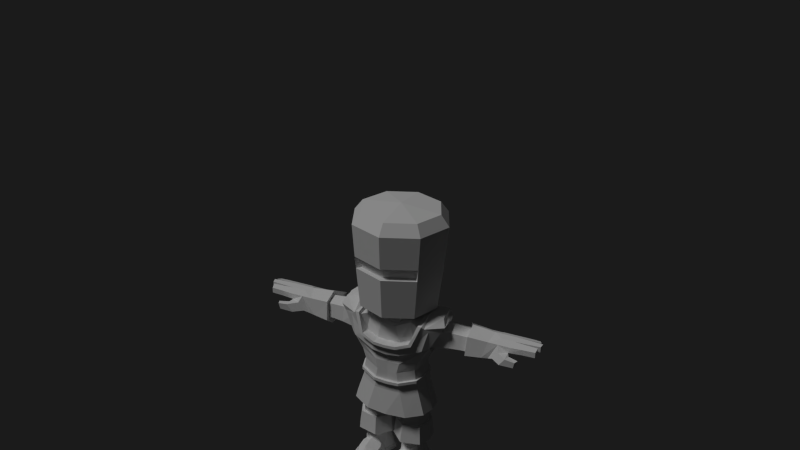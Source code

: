 # Source: helmet.blend  (saved by Blender 2.76.0; exported with 4.5.12 LTS)
import bpy
from mathutils import Matrix  # noqa: F401  (used for matrix-valued properties, if any)

bpy.ops.wm.read_factory_settings(use_empty=True)
scene = bpy.context.scene
scene.name = 'Scene'

# ---- collections
col_collection_1 = bpy.data.collections.new('Collection 1'); scene.collection.children.link(col_collection_1)
col_collection_2 = bpy.data.collections.new('Collection 2'); scene.collection.children.link(col_collection_2)

# ---- materials (node trees are filled in below, after node groups)
mat_material = bpy.data.materials.new('Material')
mat_material.alpha_threshold = 0.0
mat_material.use_transparent_shadow = False
mat_material.roughness = 0.5
mat_material.specular_intensity = 0.0
mat_material.line_color = (0.0, 0.0, 0.0, 1.0)

# ---- material node trees

# ---- world
world_world = bpy.data.worlds.new('World'); scene.world = world_world
world_world.color = (0.01109, 0.01109, 0.01109)
world_world.use_sun_shadow = False
world_world.sun_shadow_jitter_overblur = 0.0
world_world.cycles.sampling_method = 'MANUAL'
world_world.cycles.sample_map_resolution = 256

# ---- cameras
cam_camera = bpy.data.cameras.new('Camera')
cam_camera.clip_end = 100.0
cam_camera.lens = 35.0
cam_camera.sensor_width = 32.0
cam_camera.sensor_height = 18.0
cam_camera.ortho_scale = 7.314
cam_camera.dof.focus_distance = 0.0
cam_camera.dof.aperture_fstop = 128.0

# ---- lights
light_hemi = bpy.data.lights.new('Hemi', 'SUN')
light_hemi.transmission_factor = 0.0
light_hemi.angle = 0.1993
light_hemi.energy = 1.0
light_hemi.shadow_buffer_clip_start = 0.5
light_hemi.shadow_soft_size = 0.1
light_hemi.shadow_cascade_max_distance = 1000.0
light_hemi.cycles.use_multiple_importance_sampling = False

# ---- meshes
me_cube = bpy.data.meshes.new('Cube')
me_cube.from_pydata([(0.5349, 0.7774, 3.342), (-1.186e-09, 0.999, 3.342), (-8.637e-10, 0.9877, 1.499), (0.0, 1.158, 3.135), (0.535, 0.766, 1.499), (0.6475, 0.89, 3.135), (0.7566, 0.231, 1.499), (0.9157, 0.2425, 3.135), (0.535, -0.304, 1.499), (0.6475, -0.405, 3.135), (-6.701e-08, -0.5256, 1.499), (-8.005e-08, -0.6732, 3.135), (0.7565, 0.2425, 3.342), (0.5349, -0.2925, 3.342), (-6.732e-08, -0.514, 3.342), (-1.359e-08, 0.5792, 1.41), (0.2462, 0.4772, 1.41), (0.3481, 0.231, 1.41), (0.2462, -0.01511, 1.41), (-4.402e-08, -0.1171, 1.41), (-6.727e-08, -0.4157, 0.8701), (-3.425e-08, 0.2425, 3.425), (0.2099, -0.4157, 0.8844), (0.456, -0.36, 0.971), (-6.727e-08, -0.4157, 0.8111), (0.5816, -0.2634, 1.327), (0.2185, -0.4157, 0.8254), (0.5, -0.36, 0.9256), (0.6514, -0.2634, 1.327), (-6.727e-08, -0.2313, 0.8702), (0.2099, -0.2313, 0.8846), (0.456, -0.1756, 0.971), (-6.727e-08, -0.3416, 0.8114), (0.5682, -0.2287, 1.278), (0.2185, -0.3416, 0.8257), (0.5, -0.2859, 0.9259), (0.6985, -0.2259, 1.278), (-6.692e-08, -0.3416, 0.6268), (0.2711, -0.3416, 0.6628), (0.667, -0.243, 0.8129), (0.7637, -0.183, 1.205), (-6.692e-08, -0.256, 0.6269), (0.2711, -0.2211, 0.6664), (0.7664, -0.1281, 0.8114), (-6.371e-08, -0.256, 0.4188), (0.2398, -0.268, 0.433), (0.565, -0.1281, 0.4953), (-5.985e-08, -0.256, 0.2113), (0.1919, -0.268, 0.2249), (0.4976, -0.1281, 0.2879), (-5.874e-08, -0.256, 0.02193), (0.2246, -0.268, 0.03626), (0.5244, -0.1281, 0.09903), (-5.874e-08, -0.3151, 0.02193), (0.2468, -0.3104, 0.03626), (0.5568, -0.1643, 0.09903), (-5.874e-08, -0.3151, -0.0363), (0.2468, -0.3104, -0.02197), (0.5568, -0.1643, 0.04079), (-5.874e-08, -0.2505, -0.0363), (0.2162, -0.2457, -0.02197), (0.516, -0.1058, 0.04079), (-5.932e-08, -0.2505, -0.2178), (0.2576, -0.2457, -0.2049), (0.5606, -0.1058, -0.1423), (-6.219e-08, -0.3273, -0.7175), (0.3929, -0.2873, -0.7111), (0.7109, -0.1355, -0.6488), (0.7385, 0.1085, 0.6277), (0.6445, 0.1085, 0.4958), (0.5723, 0.1085, 0.288), (0.5977, 0.1085, 0.09903), (0.6317, 0.09672, 0.09903), (0.6317, 0.09672, 0.04079), (0.5893, 0.1308, 0.04079), (0.6345, 0.1308, -0.1417), (0.7883, 0.1211, -0.6479), (0.739, 0.3456, 0.6316), (0.6445, 0.3456, 0.4958), (0.5723, 0.3456, 0.288), (0.5977, 0.3456, 0.09903), (0.6317, 0.3538, 0.09903), (0.6317, 0.3538, 0.04079), (0.5893, 0.3679, 0.04079), (0.6343, 0.3679, -0.1409), (0.7881, 0.3782, -0.6474), (0.9511, -0.06569, 1.186), (0.6149, 0.5983, 0.8307), (0.4709, 0.563, 0.4954), (0.4193, 0.536, 0.2876), (0.4366, 0.5659, 0.09903), (0.4552, 0.5995, 0.09903), (0.4552, 0.5995, 0.04079), (0.4168, 0.5745, 0.04079), (0.4482, 0.6063, -0.1408), (0.5688, 0.7032, -0.6456), (0.0004717, 0.6834, 0.996), (0.16, 0.6152, 0.4958), (0.136, 0.5811, 0.2873), (0.149, 0.6187, 0.09903), (0.1572, 0.6574, 0.09903), (0.1572, 0.6574, 0.04079), (0.1278, 0.6196, 0.04079), (0.1459, 0.6596, -0.1408), (0.2303, 0.7782, -0.6443), (0.7345, 0.6418, 1.1), (0.0004467, 0.6152, 0.4959), (0.0004198, 0.5811, 0.2875), (0.0004118, 0.6187, 0.09903), (0.0004118, 0.6574, 0.09903), (0.0004118, 0.6574, 0.04079), (0.0004118, 0.6196, 0.04079), (0.0004159, 0.6596, -0.1407), (0.0004367, 0.7773, -0.6438), (0.6978, 0.1462, 0.6601), (0.644, -0.02737, 0.7969), (0.3376, 0.6834, 1.011), (0.0004717, 0.6834, 0.8366), (0.2605, 0.6834, 0.836), (0.6982, 0.3201, 0.6634), (0.7646, 0.01841, 1.129), (0.6057, 0.5055, 0.8095), (0.6057, 0.5375, 1.084), (0.7646, 0.273, 1.219), (1.019, 0.3196, 1.277), (0.0004717, 0.6192, 0.996), (0.8519, 0.6332, 1.205), (1.094, 0.2196, 0.7006), (0.0004717, 0.6267, 1.103), (0.6021, 0.5764, 1.233), (0.2777, 0.6267, 1.117), (4.11e-05, 0.4945, 1.218), (0.5084, 0.4935, 1.331), (0.2387, 0.4945, 1.226), (-6.727e-08, -0.2313, 1.198), (0.152, -0.2313, 1.212), (0.3981, -0.1305, 1.299), (-6.727e-08, -0.1144, 1.198), (0.152, -0.1118, 1.212), (0.3738, 0.1015, 1.299), (4.11e-05, 0.3917, 1.218), (0.5084, 0.3234, 1.331), (0.2755, 0.3917, 1.26), (0.5507, 0.1015, 1.299), (0.5062, 0.3234, 1.381), (0.5746, 0.07283, 1.382), (0.6341, 0.3234, 1.466), (0.7025, 0.07283, 1.468), (0.622, 0.4935, 1.384), (0.9401, 0.403, 1.448), (0.9698, 0.02852, 1.446), (1.029, -0.06569, 1.307), (1.029, 0.3196, 1.384), (1.092, 0.0626, 0.8244), (1.094, 0.377, 0.7036), (1.085, 0.104, 1.125), (1.057, 0.5447, 0.8358), (1.067, 0.5736, 1.084), (1.085, 0.3343, 1.206), (1.294, 0.2264, 0.7178), (1.273, 0.08002, 0.8332), (1.294, 0.373, 0.7206), (1.286, 0.1186, 1.113), (1.241, 0.5292, 0.8438), (1.216, 0.5562, 1.075), (1.286, 0.3332, 1.189), (1.396, 0.2279, 0.7218), (1.39, 0.084, 0.8352), (1.396, 0.372, 0.7245), (1.426, 0.1219, 1.111), (1.39, 0.5018, 0.8457), (1.325, 0.5522, 1.073), (1.426, 0.3329, 1.185), (1.383, 0.196, 0.64), (1.4, 0.001285, 0.7935), (1.383, 0.3911, 0.6436), (1.42, 0.05264, 1.166), (1.367, 0.5752, 0.8076), (1.298, 0.6349, 1.115), (1.42, 0.3382, 1.267), (1.736, 0.212, 0.6662), (1.7, 0.04276, 0.8144), (1.737, 0.3815, 0.6694), (1.793, 0.08739, 1.138), (1.731, 0.5623, 0.8267), (1.707, 0.5934, 1.094), (1.855, 0.3356, 1.226), (1.977, 0.08739, 1.138), (1.91, 0.5934, 1.094), (2.024, 0.3356, 1.226), (2.001, 0.2115, 1.203), (1.967, 0.4645, 1.181), (2.219, 0.08739, 1.138), (2.152, 0.5934, 1.094), (2.267, 0.3356, 1.226), (2.243, 0.2115, 1.203), (2.209, 0.4645, 1.181), (1.892, 0.212, 0.7814), (1.821, 0.06486, 0.8203), (1.892, 0.3815, 0.7846), (1.937, 0.5623, 0.8267), (2.425, 0.09916, 1.144), (2.444, 0.1997, 1.197), (2.509, 0.326, 1.224), (2.489, 0.221, 1.205), (2.473, 0.3441, 1.223), (2.423, 0.4559, 1.184), (2.366, 0.5779, 1.107), (2.409, 0.482, 1.172), (1.914, 0.01304, 0.8729), (2.023, -0.001749, 1.032), (2.085, -0.1329, 0.8785), (2.656, 0.107, 1.149), (2.672, 0.1919, 1.193), (2.728, 0.3143, 1.222), (2.712, 0.2328, 1.207), (2.69, 0.3533, 1.22), (2.649, 0.4467, 1.188), (2.544, 0.5663, 1.115), (2.576, 0.4936, 1.164), (2.178, 0.07541, 1.032), (2.152, 0.5934, 0.9629), (2.267, 0.3356, 1.119), (2.243, 0.2115, 1.097), (2.209, 0.4645, 1.075), (2.425, 0.09916, 1.038), (2.444, 0.1997, 1.091), (2.509, 0.326, 1.118), (2.489, 0.221, 1.099), (2.473, 0.3441, 1.116), (2.423, 0.4559, 1.078), (2.366, 0.5779, 1.001), (2.409, 0.482, 1.066), (2.656, 0.107, 1.042), (2.672, 0.1919, 1.087), (2.728, 0.3143, 1.116), (2.712, 0.2328, 1.101), (2.69, 0.3533, 1.113), (2.649, 0.4467, 1.081), (2.544, 0.5663, 1.009), (2.576, 0.4936, 1.058), (2.187, -0.1467, 1.026), (2.344, -0.1448, 0.8935), (2.368, -0.1558, 1.011), (2.374, -0.06135, 0.8935), (2.399, -0.07231, 1.011), (2.139, 0.003208, 0.8935), (2.216, -0.007748, 1.011), (2.083, 0.09036, 0.8729), (2.054, 0.3356, 0.9504), (2.03, 0.2115, 0.9281), (2.072, 0.4645, 0.9269), (-5.96e-08, -0.2721, -0.7175), (0.3878, -0.2362, -0.7111), (0.6338, -0.09952, -0.6488), (0.7111, 0.1315, -0.6479), (0.711, 0.363, -0.6474), (0.5184, 0.6555, -0.6456), (0.2251, 0.7231, -0.6443), (0.0004367, 0.7222, -0.6438), (-5.96e-08, -0.2014, -0.6485), (0.0004367, 0.7222, -0.6438), (0.1088, 0.1002, -0.6078), (0.2959, -0.08267, -0.648), (0.576, -0.01836, -0.6153), (0.6511, 0.1543, -0.6092), (0.651, 0.3274, -0.6086), (0.4826, 0.546, -0.6064), (0.2446, 0.5487, -0.5748), (0.1091, 0.3485, -0.5605), (0.0005125, 0.183, -0.5176), (0.000608, 0.2676, -0.5015), (0.1034, 0.09737, -0.8004), (0.2937, -0.08865, -0.8004), (0.5787, -0.02323, -0.8004), (0.6551, 0.1524, -0.8004), (0.6549, 0.3284, -0.8004), (0.4837, 0.5508, -0.8004), (0.2416, 0.5536, -0.8004), (0.1037, 0.3499, -0.8004), (0.1093, 0.1003, -0.9325), (0.2955, -0.08178, -0.9325), (0.5744, -0.01777, -0.9325), (0.6492, 0.1542, -0.9325), (0.649, 0.3264, -0.9325), (0.4814, 0.544, -0.9325), (0.2445, 0.5467, -0.9325), (0.1096, 0.3474, -0.9325), (0.1093, 0.1003, -1.02), (0.2955, -0.08178, -1.02), (0.5744, -0.01777, -1.02), (0.6492, 0.1542, -1.02), (0.649, 0.3264, -1.02), (0.4814, 0.544, -1.02), (0.2445, 0.5467, -1.02), (0.1096, 0.3474, -1.02), (0.0567, 0.0745, -1.015), (0.2792, -0.143, -1.015), (0.6124, -0.06653, -1.015), (0.7018, 0.1389, -1.015), (0.7016, 0.3447, -1.015), (0.5013, 0.6047, -1.015), (0.2183, 0.608, -1.015), (0.05703, 0.3698, -1.015), (0.01544, 0.05429, -1.385), (0.2664, -0.1911, -1.385), (0.6423, -0.1048, -1.385), (0.743, 0.1269, -1.385), (0.7429, 0.359, -1.385), (0.517, 0.6524, -1.385), (0.1977, 0.656, -1.385), (0.01581, 0.3874, -1.385), (0.1136, 0.1024, -1.385), (0.2969, -0.07675, -1.385), (0.5713, -0.01376, -1.385), (0.6448, 0.1554, -1.385), (0.6447, 0.3249, -1.385), (0.4798, 0.539, -1.385), (0.2467, 0.5417, -1.385), (0.1139, 0.3456, -1.385), (0.1667, 0.1284, -1.537), (0.3134, -0.01493, -1.537), (0.5329, 0.03547, -1.537), (0.5917, 0.1708, -1.537), (0.5916, 0.3064, -1.537), (0.4597, 0.4777, -1.537), (0.2732, 0.4799, -1.537), (0.167, 0.323, -1.537), (0.1688, 0.0624, -1.878), (0.2033, -0.05009, -1.686), (0.5457, 0.007472, -1.685), (0.5897, 0.1044, -1.882), (0.683, 0.3145, -1.874), (0.5188, 0.5239, -1.886), (0.2104, 0.5274, -1.886), (0.07562, 0.3382, -1.911), (0.4021, -0.08049, -1.603), (0.0966, -0.162, -1.878), (0.6619, -0.1136, -1.883), (0.1743, -0.1379, -1.686), (0.5731, -0.08039, -1.685), (0.4058, -0.1684, -1.603), (0.09944, -0.3397, -1.877), (0.659, -0.2918, -1.882), (0.1764, -0.3159, -1.686), (0.5712, -0.2589, -1.685), (0.4056, -0.346, -1.605), (0.2142, -0.5566, -1.847), (0.5443, -0.5283, -1.85), (0.2595, -0.5425, -1.71), (0.4925, -0.5089, -1.71), (0.3948, -0.4959, -1.665), (0.1535, 0.06799, -1.878), (0.605, 0.1131, -1.883), (0.705, 0.3384, -1.874), (0.5289, 0.563, -1.886), (0.1982, 0.5667, -1.886), (0.05358, 0.3638, -1.913), (0.07609, -0.1727, -1.878), (0.6824, -0.1208, -1.883), (0.07914, -0.3633, -1.877), (0.6793, -0.3119, -1.882), (0.2022, -0.5959, -1.844), (0.5563, -0.5656, -1.847), (0.1535, 0.06799, -2.003), (0.605, 0.1131, -2.003), (0.705, 0.3384, -2.003), (0.5289, 0.563, -2.003), (0.1982, 0.5667, -2.003), (0.05358, 0.3638, -2.003), (0.07609, -0.1727, -2.003), (0.6824, -0.1208, -2.003), (0.07914, -0.3633, -2.003), (0.6793, -0.3119, -2.003), (0.2022, -0.5959, -2.003), (0.5563, -0.5656, -2.003), (-4.178e-10, 1.076, 2.279), (0.5931, 0.83, 2.279), (0.8387, 0.2369, 2.279), (0.5931, -0.3561, 2.279), (-7.374e-08, -0.6018, 2.279), (-2.906e-10, 1.101, 2.508), (0.6097, 0.8483, 2.508), (0.8622, 0.2386, 2.508), (0.6097, -0.371, 2.508), (-7.566e-08, -0.6235, 2.508), (0.515, -0.2759, 2.279), (-7.374e-08, -0.4715, 2.279), (0.5316, -0.2908, 2.508), (-7.566e-08, -0.4933, 2.508)], [(96, 125), (125, 128)], [(9, 7, 12, 13), (381, 3, 5, 382), (5, 3, 1, 0), (382, 5, 7, 383), (383, 7, 9, 384), (7, 5, 0, 12), (384, 9, 11, 385), (11, 9, 13, 14), (6, 8, 18, 17), (8, 10, 19, 18), (2, 4, 16, 15), (4, 6, 17, 16), (13, 12, 21), (13, 21, 14), (0, 1, 21), (0, 21, 12), (23, 27, 28, 25), (22, 26, 27, 23), (20, 24, 26, 22), (141, 143, 145, 144), (27, 26, 34, 35), (26, 24, 32, 34), (20, 22, 30, 29), (28, 27, 35, 36), (23, 25, 33, 31), (22, 23, 31, 30), (35, 34, 38, 39), (34, 32, 37, 38), (40, 36, 35, 39), (39, 38, 42, 43), (38, 37, 41, 42), (43, 42, 45, 46), (42, 41, 44, 45), (46, 45, 48, 49), (45, 44, 47, 48), (49, 48, 51, 52), (48, 47, 50, 51), (52, 51, 54, 55), (51, 50, 53, 54), (55, 54, 57, 58), (54, 53, 56, 57), (58, 57, 60, 61), (57, 56, 59, 60), (61, 60, 63, 64), (60, 59, 62, 63), (64, 63, 66, 67), (63, 62, 65, 66), (52, 55, 72, 71), (64, 67, 76, 75), (43, 46, 69, 68), (55, 58, 73, 72), (46, 49, 70, 69), (58, 61, 74, 73), (49, 52, 71, 70), (61, 64, 75, 74), (70, 71, 80, 79), (68, 69, 78, 77), (75, 76, 85, 84), (73, 74, 83, 82), (71, 72, 81, 80), (69, 70, 79, 78), (74, 75, 84, 83), (72, 73, 82, 81), (40, 39, 43, 86), (84, 85, 95, 94), (82, 83, 93, 92), (80, 81, 91, 90), (78, 79, 89, 88), (83, 84, 94, 93), (81, 82, 92, 91), (79, 80, 90, 89), (77, 78, 88, 87), (93, 94, 103, 102), (91, 92, 101, 100), (89, 90, 99, 98), (88, 97, 118, 87), (94, 95, 104, 103), (92, 93, 102, 101), (90, 91, 100, 99), (88, 89, 98, 97), (100, 101, 110, 109), (98, 99, 108, 107), (87, 118, 116, 105), (103, 104, 113, 112), (101, 102, 111, 110), (99, 100, 109, 108), (97, 98, 107, 106), (102, 103, 112, 111), (118, 117, 96, 116), (43, 68, 114, 115), (86, 43, 115, 120), (97, 106, 117, 118), (77, 87, 121, 119), (68, 77, 119, 114), (87, 105, 122, 121), (86, 120, 123, 124), (105, 124, 123, 122), (126, 105, 129), (96, 128, 130, 116), (116, 130, 129, 105), (122, 123, 158, 157), (130, 128, 131, 133), (129, 130, 133, 132), (31, 33, 136), (30, 31, 136, 135), (29, 30, 135, 134), (135, 136, 139, 138), (134, 135, 138, 137), (18, 19, 137, 138), (17, 18, 138, 139), (133, 131, 140, 142), (132, 133, 142, 141), (15, 16, 142, 140), (16, 17, 139, 142), (139, 136, 33, 143), (142, 139, 143, 141), (141, 144, 132), (25, 145, 143, 33), (144, 145, 147, 146), (28, 147, 145, 25), (146, 147, 150, 149), (132, 144, 146, 148), (36, 150, 147, 28), (148, 146, 149), (132, 148, 129), (124, 152, 151, 86), (124, 105, 126, 152), (36, 40, 86, 151), (150, 36, 151), (149, 150, 151, 152), (126, 129, 149, 152), (149, 129, 148), (115, 114, 127, 153), (119, 121, 156, 154), (121, 122, 157, 156), (120, 115, 153, 155), (123, 120, 155, 158), (114, 119, 154, 127), (158, 155, 162, 165), (155, 153, 160, 162), (127, 154, 161, 159), (157, 158, 165, 164), (156, 157, 164, 163), (154, 156, 163, 161), (153, 127, 159, 160), (164, 165, 172, 171), (163, 164, 171, 170), (160, 159, 166, 167), (161, 163, 170, 168), (165, 162, 169, 172), (162, 160, 167, 169), (159, 161, 168, 166), (172, 169, 176, 179), (169, 167, 174, 176), (166, 168, 175, 173), (171, 172, 179, 178), (170, 171, 178, 177), (167, 166, 173, 174), (168, 170, 177, 175), (179, 176, 183, 186), (176, 174, 181, 183), (173, 175, 182, 180), (178, 179, 186, 185), (177, 178, 185, 184), (174, 173, 180, 181), (175, 177, 184, 182), (188, 185, 186, 191), (186, 189, 191), (189, 186, 190), (183, 187, 190, 186), (190, 187, 192, 195), (191, 189, 194, 196), (188, 191, 196, 193), (189, 190, 195, 194), (181, 180, 197, 198), (180, 182, 199, 197), (181, 198, 187, 183), (200, 199, 182, 184), (184, 185, 188, 200), (195, 192, 201, 202), (194, 195, 204, 203), (196, 194, 205, 206), (193, 196, 208, 207), (220, 192, 187, 210), (209, 210, 187, 198), (202, 201, 212, 213), (207, 208, 219, 218), (203, 204, 215, 214), (206, 205, 216, 217), (223, 226, 225, 220), (222, 227, 228, 223), (224, 230, 229, 222), (221, 231, 232, 224), (226, 234, 233, 225), (231, 239, 240, 232), (227, 235, 236, 228), (230, 238, 237, 229), (213, 212, 233, 234), (214, 215, 236, 235), (216, 237, 238, 217), (219, 240, 239, 218), (207, 218, 239, 231), (193, 207, 231, 221), (201, 192, 220, 225), (212, 201, 225, 233), (215, 204, 228, 236), (204, 195, 223, 228), (203, 214, 235, 227), (194, 203, 227, 222), (205, 194, 222, 229), (216, 205, 229, 237), (206, 217, 238, 230), (196, 206, 230, 224), (219, 208, 232, 240), (208, 196, 224, 232), (210, 209, 211, 241), (241, 211, 242, 243), (243, 242, 244, 245), (245, 244, 246, 247), (243, 245, 247, 241), (220, 210, 241, 247), (211, 246, 244, 242), (246, 211, 209, 248), (246, 248, 220, 247), (222, 249, 251, 224), (223, 250, 249, 222), (223, 220, 248, 250), (193, 221, 200, 188), (198, 197, 248, 209), (248, 197, 250), (199, 249, 250, 197), (199, 200, 251, 249), (224, 251, 200, 221), (95, 85, 256, 257), (113, 104, 258, 259), (67, 66, 253, 254), (85, 76, 255, 256), (104, 95, 257, 258), (76, 67, 254, 255), (66, 65, 252, 253), (257, 256, 266, 267), (252, 260, 263, 253), (259, 258, 268, 269, 261), (255, 254, 264, 265), (256, 255, 265, 266), (258, 257, 267, 268), (254, 253, 263, 264), (262, 260, 270), (261, 269, 271), (270, 271, 269, 262), (268, 267, 277, 278), (266, 265, 275, 276), (264, 263, 273, 274), (269, 268, 278, 279), (267, 266, 276, 277), (265, 264, 274, 275), (263, 262, 272, 273), (262, 269, 279, 272), (279, 278, 286, 287), (277, 276, 284, 285), (275, 274, 282, 283), (273, 272, 280, 281), (272, 279, 287, 280), (278, 277, 285, 286), (276, 275, 283, 284), (274, 273, 281, 282), (282, 281, 289, 290), (287, 286, 294, 295), (285, 284, 292, 293), (283, 282, 290, 291), (281, 280, 288, 289), (280, 287, 295, 288), (286, 285, 293, 294), (284, 283, 291, 292), (288, 295, 303, 296), (294, 293, 301, 302), (292, 291, 299, 300), (290, 289, 297, 298), (295, 294, 302, 303), (293, 292, 300, 301), (291, 290, 298, 299), (289, 288, 296, 297), (299, 298, 306, 307), (297, 296, 304, 305), (296, 303, 311, 304), (302, 301, 309, 310), (300, 299, 307, 308), (298, 297, 305, 306), (303, 302, 310, 311), (301, 300, 308, 309), (308, 307, 315, 316), (306, 305, 313, 314), (311, 310, 318, 319), (309, 308, 316, 317), (307, 306, 314, 315), (305, 304, 312, 313), (304, 311, 319, 312), (310, 309, 317, 318), (313, 312, 320, 321), (312, 319, 327, 320), (318, 317, 325, 326), (316, 315, 323, 324), (314, 313, 321, 322), (319, 318, 326, 327), (317, 316, 324, 325), (315, 314, 322, 323), (327, 326, 334, 335), (325, 324, 332, 333), (323, 322, 330, 331), (321, 320, 328, 329), (320, 327, 335, 328), (326, 325, 333, 334), (324, 323, 331, 332), (321, 336, 322), (330, 322, 336), (321, 329, 336), (339, 329, 328, 337), (338, 331, 330, 340), (336, 329, 339, 341), (330, 336, 341, 340), (341, 339, 344, 346), (339, 337, 342, 344), (340, 341, 346, 345), (338, 340, 345, 343), (344, 342, 347, 349), (346, 344, 349, 351), (343, 345, 350, 348), (345, 346, 351, 350), (335, 334, 356, 357), (332, 331, 353, 354), (342, 337, 358, 360), (347, 342, 360, 362), (328, 335, 357, 352), (333, 332, 354, 355), (343, 348, 363, 361), (334, 333, 355, 356), (337, 328, 352, 358), (331, 338, 359, 353), (338, 343, 361, 359), (352, 357, 369, 364), (355, 354, 366, 367), (359, 361, 373, 371), (353, 359, 371, 365), (356, 355, 367, 368), (362, 360, 372, 374), (358, 352, 364, 370), (357, 356, 368, 369), (361, 363, 375, 373), (354, 353, 365, 366), (360, 358, 370, 372), (362, 363, 348, 347), (374, 375, 363, 362), (349, 347, 348, 350), (351, 349, 350), (366, 369, 368, 367), (366, 365, 364, 369), (371, 370, 364, 365), (370, 371, 373, 372), (372, 373, 375, 374), (8, 379, 380, 10), (6, 378, 379, 8), (4, 377, 378, 6), (2, 376, 377, 4), (384, 385, 389, 388), (378, 383, 384, 379), (377, 382, 383, 378), (376, 381, 382, 377), (380, 379, 386, 387), (379, 384, 388, 386), (388, 389, 387, 386), (262, 263, 260), (202, 213, 234, 226), (195, 202, 226, 223)])
_uv = me_cube.uv_layers.new(name='UVMap')
_uv.uv.foreach_set('vector', [0.4635, 0.568, 0.5689, 0.568, 0.5689, 0.6137, 0.4635, 0.6137, 0.4205, 0.8966, 0.4205, 0.9995, 0.3159, 0.9995, 0.3159, 0.8966, 0.6744, 0.568, 0.7791, 0.568, 0.7791, 0.6137, 0.6744, 0.6137, 0.3159, 0.8966, 0.3159, 0.9995, 0.2106, 0.9995, 0.2106, 0.8966, 0.2106, 0.8966, 0.2106, 0.9995, 0.1053, 0.9995, 0.1053, 0.8966, 0.5689, 0.568, 0.6744, 0.568, 0.6744, 0.6137, 0.5689, 0.6137, 0.1053, 0.8966, 0.1053, 0.9995, 0.0005431, 0.9995, 0.0005431, 0.8966, 0.3591, 0.568, 0.4635, 0.568, 0.4635, 0.6137, 0.3591, 0.6137, 0.7841, 0.99, 0.6786, 0.99, 0.6786, 0.9447, 0.7841, 0.9447, 0.6786, 0.99, 0.5742, 0.99, 0.5742, 0.9447, 0.6786, 0.9447, 0.9942, 0.99, 0.8895, 0.99, 0.8895, 0.9447, 0.9942, 0.9447, 0.8895, 0.99, 0.7841, 0.99, 0.7841, 0.9447, 0.8895, 0.9447, 0.4635, 0.6137, 0.5689, 0.6137, 0.5687, 0.724, 0.4635, 0.6137, 0.5687, 0.724, 0.3591, 0.6137, 0.6744, 0.6137, 0.7791, 0.6137, 0.5687, 0.724, 0.6744, 0.6137, 0.5687, 0.724, 0.5689, 0.6137, 0.6576, 0.2362, 0.6579, 0.245, 0.5923, 0.2452, 0.5923, 0.236, 0.7112, 0.2362, 0.712, 0.245, 0.6579, 0.245, 0.6576, 0.2362, 0.7747, 0.2362, 0.7747, 0.245, 0.712, 0.245, 0.7112, 0.2362, 0.4924, 0.1853, 0.5381, 0.1877, 0.5375, 0.2053, 0.4927, 0.1948, 0.6579, 0.245, 0.712, 0.245, 0.7142, 0.2588, 0.6558, 0.2588, 0.712, 0.245, 0.7747, 0.245, 0.7747, 0.2588, 0.7142, 0.2588, 0.7747, 0.2362, 0.7112, 0.2362, 0.7063, 0.208, 0.7747, 0.2079, 0.5923, 0.2452, 0.6579, 0.245, 0.6558, 0.2588, 0.5923, 0.258, 0.6576, 0.2362, 0.5923, 0.236, 0.5916, 0.2281, 0.6514, 0.2094, 0.7112, 0.2362, 0.6576, 0.2362, 0.6514, 0.2094, 0.7063, 0.208, 0.6558, 0.2588, 0.7142, 0.2588, 0.7187, 0.2879, 0.6436, 0.2879, 0.7142, 0.2588, 0.7747, 0.2588, 0.7747, 0.2879, 0.7187, 0.2879, 0.59, 0.2784, 0.5923, 0.258, 0.6558, 0.2588, 0.6436, 0.2879, 0.6436, 0.2879, 0.7187, 0.2879, 0.7172, 0.3164, 0.6455, 0.3172, 0.7187, 0.2879, 0.7747, 0.2879, 0.7747, 0.317, 0.7172, 0.3164, 0.108, 0.6025, 0.03217, 0.604, 0.01876, 0.5587, 0.09361, 0.5562, 0.03217, 0.604, 0.004123, 0.604, 0.004123, 0.5562, 0.01876, 0.5587, 0.09361, 0.5562, 0.01876, 0.5587, 0.03272, 0.5209, 0.09156, 0.5209, 0.01876, 0.5587, 0.004123, 0.5562, 0.004123, 0.5209, 0.03272, 0.5209, 0.09156, 0.5209, 0.03272, 0.5209, 0.0418, 0.4902, 0.09656, 0.4902, 0.03272, 0.5209, 0.004123, 0.5209, 0.004123, 0.4902, 0.0418, 0.4902, 0.7877, 0.5505, 0.7383, 0.5505, 0.7383, 0.5436, 0.7877, 0.5436, 0.7383, 0.5505, 0.7023, 0.5505, 0.7023, 0.5436, 0.7383, 0.5436, 0.7877, 0.5436, 0.7383, 0.5436, 0.7383, 0.5327, 0.7877, 0.5327, 0.7383, 0.5436, 0.7023, 0.5436, 0.7023, 0.5327, 0.7383, 0.5327, 0.7877, 0.5327, 0.7383, 0.5327, 0.7383, 0.5262, 0.7877, 0.5262, 0.7383, 0.5327, 0.7023, 0.5327, 0.7023, 0.5262, 0.7383, 0.5262, 0.541, 0.4497, 0.4905, 0.4497, 0.4905, 0.4204, 0.541, 0.4204, 0.4905, 0.4497, 0.4423, 0.4497, 0.4423, 0.4204, 0.4905, 0.4204, 0.541, 0.4204, 0.4905, 0.4204, 0.4905, 0.3385, 0.541, 0.3385, 0.4905, 0.4204, 0.4423, 0.4204, 0.4423, 0.3385, 0.4905, 0.3385, 0.7877, 0.5505, 0.7877, 0.5436, 0.8294, 0.5436, 0.8294, 0.5505, 0.541, 0.4204, 0.541, 0.3385, 0.5907, 0.3385, 0.5907, 0.4204, 0.108, 0.6025, 0.09361, 0.5562, 0.1426, 0.5562, 0.1455, 0.5807, 0.7877, 0.5436, 0.7877, 0.5327, 0.8294, 0.5327, 0.8294, 0.5436, 0.09361, 0.5562, 0.09156, 0.5209, 0.1408, 0.5209, 0.1426, 0.5562, 0.7877, 0.5327, 0.7877, 0.5262, 0.8294, 0.5262, 0.8294, 0.5327, 0.09156, 0.5209, 0.09656, 0.4902, 0.1404, 0.4902, 0.1408, 0.5209, 0.541, 0.4497, 0.541, 0.4204, 0.5907, 0.4204, 0.5907, 0.4497, 0.1408, 0.5209, 0.1404, 0.4902, 0.1787, 0.4902, 0.1838, 0.5209, 0.1455, 0.5807, 0.1426, 0.5562, 0.1838, 0.5562, 0.1818, 0.5773, 0.5907, 0.4204, 0.5907, 0.3385, 0.6355, 0.3385, 0.6355, 0.4204, 0.8294, 0.5327, 0.8294, 0.5262, 0.8686, 0.5262, 0.8686, 0.5327, 0.8294, 0.5505, 0.8294, 0.5436, 0.8686, 0.5436, 0.8686, 0.5505, 0.1426, 0.5562, 0.1408, 0.5209, 0.1838, 0.5209, 0.1838, 0.5562, 0.5907, 0.4497, 0.5907, 0.4204, 0.6355, 0.4204, 0.6355, 0.4497, 0.8294, 0.5436, 0.8294, 0.5327, 0.8686, 0.5327, 0.8686, 0.5436, 0.59, 0.2784, 0.6436, 0.2879, 0.6455, 0.3172, 0.5492, 0.2939, 0.6355, 0.4204, 0.6355, 0.3385, 0.6836, 0.3385, 0.6836, 0.4204, 0.8686, 0.5327, 0.8686, 0.5262, 0.9143, 0.5262, 0.9143, 0.5327, 0.8686, 0.5505, 0.8686, 0.5436, 0.9143, 0.5436, 0.9143, 0.5505, 0.1838, 0.5562, 0.1838, 0.5209, 0.2286, 0.5209, 0.2318, 0.5562, 0.6355, 0.4497, 0.6355, 0.4204, 0.6836, 0.4204, 0.6836, 0.4497, 0.8686, 0.5436, 0.8686, 0.5327, 0.9143, 0.5327, 0.9143, 0.5436, 0.1838, 0.5209, 0.1787, 0.4902, 0.2235, 0.4902, 0.2286, 0.5209, 0.1818, 0.5773, 0.1838, 0.5562, 0.2318, 0.5562, 0.2258, 0.6106, 0.6836, 0.4497, 0.6836, 0.4204, 0.7345, 0.4204, 0.7345, 0.4497, 0.9143, 0.5436, 0.9143, 0.5327, 0.9675, 0.5327, 0.9675, 0.5436, 0.2286, 0.5209, 0.2235, 0.4902, 0.2703, 0.4902, 0.2786, 0.5209, 0.2318, 0.5562, 0.2846, 0.5562, 0.2883, 0.6103, 0.2258, 0.6106, 0.6836, 0.4204, 0.6836, 0.3385, 0.7345, 0.3385, 0.7345, 0.4204, 0.9143, 0.5327, 0.9143, 0.5262, 0.9675, 0.5262, 0.9675, 0.5327, 0.9143, 0.5505, 0.9143, 0.5436, 0.9675, 0.5436, 0.9675, 0.5505, 0.2318, 0.5562, 0.2286, 0.5209, 0.2786, 0.5209, 0.2846, 0.5562, 0.9675, 0.5436, 0.9675, 0.5327, 0.9974, 0.5327, 0.9974, 0.5436, 0.2786, 0.5209, 0.2703, 0.4902, 0.3324, 0.4902, 0.3324, 0.5209, 0.2258, 0.6106, 0.2883, 0.6103, 0.2866, 0.6291, 0.2289, 0.6646, 0.7345, 0.4204, 0.7345, 0.3385, 0.784, 0.3385, 0.784, 0.4204, 0.9675, 0.5327, 0.9675, 0.5262, 0.9974, 0.5262, 0.9974, 0.5327, 0.9675, 0.5505, 0.9675, 0.5436, 0.9974, 0.5436, 0.9974, 0.5505, 0.2846, 0.5562, 0.2786, 0.5209, 0.3324, 0.5209, 0.3324, 0.5562, 0.7345, 0.4497, 0.7345, 0.4204, 0.784, 0.4204, 0.784, 0.4497, 0.2883, 0.6103, 0.3336, 0.611, 0.319, 0.6459, 0.2866, 0.6291, 0.108, 0.6025, 0.1455, 0.5807, 0.1533, 0.5882, 0.1344, 0.6124, 0.1093, 0.6837, 0.108, 0.6025, 0.1344, 0.6124, 0.1342, 0.6596, 0.2846, 0.5562, 0.3324, 0.5562, 0.3336, 0.611, 0.2883, 0.6103, 0.1818, 0.5773, 0.2258, 0.6106, 0.2083, 0.6084, 0.1787, 0.5854, 0.1455, 0.5807, 0.1818, 0.5773, 0.1787, 0.5854, 0.1533, 0.5882, 0.2258, 0.6106, 0.2289, 0.6646, 0.2082, 0.6485, 0.2083, 0.6084, 0.1093, 0.6837, 0.1342, 0.6596, 0.1701, 0.6752, 0.1712, 0.7174, 0.2289, 0.6646, 0.1712, 0.7174, 0.1701, 0.6752, 0.2082, 0.6485, 0.4382, 0.2657, 0.4257, 0.2647, 0.4333, 0.2186, 0.319, 0.6459, 0.32, 0.6722, 0.2884, 0.6722, 0.2866, 0.6291, 0.2866, 0.6291, 0.2884, 0.6722, 0.2316, 0.6722, 0.2289, 0.6646, 0.6114, 0.1844, 0.5588, 0.1637, 0.5641, 0.1105, 0.6065, 0.1113, 0.2884, 0.6722, 0.32, 0.6722, 0.32, 0.7061, 0.2884, 0.7061, 0.2316, 0.6722, 0.2884, 0.6722, 0.2884, 0.7061, 0.2316, 0.7061, 0.8662, 0.1714, 0.819, 0.1973, 0.8094, 0.1651, 0.8803, 0.1302, 0.8662, 0.1714, 0.8094, 0.1651, 0.8275, 0.1213, 0.882, 0.09593, 0.8803, 0.1302, 0.8275, 0.1213, 0.8291, 0.09699, 0.8275, 0.1213, 0.8094, 0.1651, 0.7704, 0.1564, 0.8085, 0.1204, 0.8291, 0.09699, 0.8275, 0.1213, 0.8085, 0.1204, 0.8102, 0.09593, 0.1042, 0.04369, 0.06806, 0.04369, 0.06806, 0.0141, 0.1042, 0.0141, 0.1541, 0.04369, 0.1042, 0.04369, 0.1042, 0.0141, 0.1541, 0.0141, 0.2884, 0.7061, 0.32, 0.7061, 0.32, 0.7223, 0.2884, 0.7223, 0.2316, 0.7061, 0.2884, 0.7061, 0.2884, 0.7223, 0.2316, 0.7223, 0.2492, 0.04369, 0.2029, 0.04369, 0.2029, 0.0141, 0.2492, 0.0141, 0.2029, 0.04369, 0.1541, 0.04369, 0.1541, 0.0141, 0.2029, 0.0141, 0.7704, 0.1564, 0.8094, 0.1651, 0.819, 0.1973, 0.7661, 0.1842, 0.7277, 0.1321, 0.7704, 0.1564, 0.7661, 0.1842, 0.7319, 0.1721, 0.4924, 0.1853, 0.4927, 0.1948, 0.4587, 0.1944, 0.5923, 0.236, 0.5375, 0.2053, 0.5381, 0.1877, 0.5916, 0.2281, 0.4927, 0.1948, 0.5375, 0.2053, 0.5297, 0.2305, 0.4955, 0.2188, 0.5923, 0.2452, 0.5297, 0.2305, 0.5375, 0.2053, 0.5923, 0.236, 0.4955, 0.2188, 0.5297, 0.2305, 0.5271, 0.2629, 0.4882, 0.2565, 0.4587, 0.1944, 0.4927, 0.1948, 0.4955, 0.2188, 0.4664, 0.2173, 0.5923, 0.258, 0.5271, 0.2629, 0.5297, 0.2305, 0.5923, 0.2452, 0.4664, 0.2173, 0.4955, 0.2188, 0.4882, 0.2565, 0.4587, 0.1944, 0.4664, 0.2173, 0.4333, 0.2186, 0.49, 0.2864, 0.4953, 0.2715, 0.5277, 0.279, 0.5492, 0.2939, 0.49, 0.2864, 0.4257, 0.2647, 0.4382, 0.2657, 0.4953, 0.2715, 0.5923, 0.258, 0.59, 0.2784, 0.5492, 0.2939, 0.5277, 0.279, 0.5271, 0.2629, 0.5923, 0.258, 0.5277, 0.279, 0.4882, 0.2565, 0.5271, 0.2629, 0.5277, 0.279, 0.4953, 0.2715, 0.4382, 0.2657, 0.4333, 0.2186, 0.4882, 0.2565, 0.4953, 0.2715, 0.4882, 0.2565, 0.4333, 0.2186, 0.4664, 0.2173, 0.4581, 0.181, 0.4257, 0.1626, 0.4382, 0.09671, 0.471, 0.1049, 0.6944, 0.1629, 0.6567, 0.1807, 0.645, 0.1096, 0.6777, 0.1002, 0.6567, 0.1807, 0.6114, 0.1844, 0.6065, 0.1113, 0.645, 0.1096, 0.5149, 0.167, 0.4581, 0.181, 0.471, 0.1049, 0.5231, 0.1117, 0.5588, 0.1637, 0.5149, 0.167, 0.5231, 0.1117, 0.5641, 0.1105, 0.7225, 0.1596, 0.6944, 0.1629, 0.6777, 0.1002, 0.7029, 0.09673, 0.5641, 0.1105, 0.5231, 0.1117, 0.5246, 0.07692, 0.5633, 0.07729, 0.5231, 0.1117, 0.471, 0.1049, 0.4762, 0.07401, 0.5246, 0.07692, 0.7029, 0.09673, 0.6777, 0.1002, 0.673, 0.06819, 0.6968, 0.06444, 0.6065, 0.1113, 0.5641, 0.1105, 0.5633, 0.07729, 0.6052, 0.0873, 0.645, 0.1096, 0.6065, 0.1113, 0.6052, 0.0873, 0.6424, 0.08081, 0.6777, 0.1002, 0.645, 0.1096, 0.6424, 0.08081, 0.673, 0.06819, 0.471, 0.1049, 0.4382, 0.09671, 0.4461, 0.06459, 0.4762, 0.07401, 0.6052, 0.0873, 0.5633, 0.07729, 0.5631, 0.05379, 0.6043, 0.06944, 0.6424, 0.08081, 0.6052, 0.0873, 0.6043, 0.06944, 0.6418, 0.05642, 0.4762, 0.07401, 0.4461, 0.06459, 0.4495, 0.04791, 0.4792, 0.05458, 0.673, 0.06819, 0.6424, 0.08081, 0.6418, 0.05642, 0.6705, 0.05157, 0.5633, 0.07729, 0.5246, 0.07692, 0.5258, 0.05326, 0.5631, 0.05379, 0.5246, 0.07692, 0.4762, 0.07401, 0.4792, 0.05458, 0.5258, 0.05326, 0.6968, 0.06444, 0.673, 0.06819, 0.6705, 0.05157, 0.6939, 0.04791, 0.8992, 0.1529, 0.9184, 0.1842, 0.9119, 0.1973, 0.8859, 0.1549, 0.9184, 0.1842, 0.9644, 0.1816, 0.9737, 0.1938, 0.9119, 0.1973, 0.9797, 0.1492, 0.9725, 0.1267, 0.9845, 0.1198, 0.9943, 0.1504, 0.9078, 0.11, 0.8992, 0.1529, 0.8859, 0.1549, 0.8976, 0.09774, 0.9475, 0.1116, 0.9078, 0.11, 0.8976, 0.09774, 0.9504, 0.09774, 0.9644, 0.1816, 0.9783, 0.1549, 0.9926, 0.1576, 0.9737, 0.1938, 0.9725, 0.1267, 0.9475, 0.1116, 0.9504, 0.09774, 0.9845, 0.1198, 0.714, 0.7733, 0.7146, 0.7218, 0.7869, 0.7039, 0.7731, 0.7639, 0.7146, 0.7218, 0.7149, 0.6663, 0.8016, 0.6651, 0.7869, 0.7039, 0.2659, 0.2269, 0.2646, 0.1946, 0.2086, 0.193, 0.2115, 0.2274, 0.714, 0.8157, 0.714, 0.7733, 0.7731, 0.7639, 0.7731, 0.8126, 0.7136, 0.8627, 0.714, 0.8157, 0.7731, 0.8126, 0.7731, 0.8622, 0.2625, 0.2748, 0.2659, 0.2269, 0.2115, 0.2274, 0.2134, 0.2754, 0.2646, 0.1946, 0.2625, 0.1532, 0.1992, 0.1548, 0.2086, 0.193, 0.8173, 0.8164, 0.7731, 0.8126, 0.7731, 0.7639, 0.8173, 0.7917, 0.7731, 0.7639, 0.8173, 0.7663, 0.8173, 0.7917, 0.8173, 0.7663, 0.7731, 0.7639, 0.8173, 0.7415, 0.7869, 0.7039, 0.8173, 0.7159, 0.8173, 0.7415, 0.7731, 0.7639, 0.8173, 0.7415, 0.8173, 0.7159, 0.8642, 0.7008, 0.8858, 0.7277, 0.8173, 0.7917, 0.8173, 0.7663, 0.8986, 0.767, 0.874, 0.81, 0.8173, 0.8164, 0.8173, 0.7917, 0.874, 0.81, 0.8469, 0.8317, 0.8173, 0.7663, 0.8173, 0.7415, 0.8858, 0.7277, 0.8986, 0.767, 0.2134, 0.2754, 0.2115, 0.2274, 0.1806, 0.2321, 0.1927, 0.2585, 0.2115, 0.2274, 0.2086, 0.193, 0.1785, 0.2029, 0.1806, 0.2321, 0.8016, 0.6651, 0.8178, 0.6658, 0.8173, 0.7159, 0.7869, 0.7039, 0.1656, 0.1731, 0.1785, 0.2029, 0.2086, 0.193, 0.1992, 0.1548, 0.7731, 0.8622, 0.7731, 0.8126, 0.8173, 0.8164, 0.8173, 0.8631, 0.8858, 0.7277, 0.8642, 0.7008, 0.9054, 0.6711, 0.9186, 0.6804, 0.8986, 0.767, 0.8858, 0.7277, 0.9368, 0.7219, 0.9442, 0.7387, 0.874, 0.81, 0.8986, 0.767, 0.9481, 0.7933, 0.9332, 0.8061, 0.8469, 0.8317, 0.874, 0.81, 0.8873, 0.8534, 0.8642, 0.8618, 0.8682, 0.6651, 0.8642, 0.7008, 0.8173, 0.7159, 0.8419, 0.6681, 0.8217, 0.668, 0.8419, 0.6681, 0.8173, 0.7159, 0.8178, 0.6658, 0.9186, 0.6804, 0.9054, 0.6711, 0.943, 0.6195, 0.9533, 0.6275, 0.8642, 0.8618, 0.8873, 0.8534, 0.8947, 0.8813, 0.8758, 0.8878, 0.9442, 0.7387, 0.9368, 0.7219, 0.9773, 0.7045, 0.9837, 0.7191, 0.9332, 0.8061, 0.9481, 0.7933, 0.9802, 0.8164, 0.9642, 0.8274, 0.1005, 0.2365, 0.06846, 0.2465, 0.07602, 0.2641, 0.1168, 0.2583, 0.09387, 0.2161, 0.05397, 0.2229, 0.05958, 0.2401, 0.1005, 0.2365, 0.1046, 0.194, 0.06893, 0.1936, 0.05959, 0.2128, 0.09387, 0.2161, 0.1228, 0.1701, 0.08704, 0.1644, 0.07421, 0.1804, 0.1046, 0.194, 0.06846, 0.2465, 0.03194, 0.2568, 0.03832, 0.2716, 0.07602, 0.2641, 0.08704, 0.1644, 0.05821, 0.1572, 0.04848, 0.1693, 0.07421, 0.1804, 0.05397, 0.2229, 0.01809, 0.2295, 0.02244, 0.2428, 0.05958, 0.2401, 0.06893, 0.1936, 0.03137, 0.1932, 0.02357, 0.2093, 0.05959, 0.2128, 0.0143, 0.2555, 0.02069, 0.2704, 0.03832, 0.2716, 0.03194, 0.2568, 0.0005432, 0.232, 0.004899, 0.2453, 0.02244, 0.2428, 0.01809, 0.2295, 0.006058, 0.2066, 0.02357, 0.2093, 0.03137, 0.1932, 0.01386, 0.1906, 0.03092, 0.1672, 0.04848, 0.1693, 0.05821, 0.1572, 0.04066, 0.155, 0.8642, 0.8618, 0.8758, 0.8878, 0.8562, 0.8945, 0.8476, 0.8679, 0.8469, 0.8317, 0.8642, 0.8618, 0.8476, 0.8679, 0.835, 0.8484, 0.9054, 0.6711, 0.8642, 0.7008, 0.8682, 0.6651, 0.8957, 0.6644, 0.943, 0.6195, 0.9054, 0.6711, 0.8957, 0.6644, 0.9334, 0.6121, 0.9773, 0.7045, 0.9368, 0.7219, 0.9289, 0.704, 0.9684, 0.6843, 0.9368, 0.7219, 0.8858, 0.7277, 0.9207, 0.7057, 0.9289, 0.704, 0.9442, 0.7387, 0.9837, 0.7191, 0.9925, 0.739, 0.9518, 0.7557, 0.8986, 0.767, 0.9442, 0.7387, 0.9518, 0.7557, 0.9401, 0.7686, 0.9481, 0.7933, 0.8986, 0.767, 0.9401, 0.7686, 0.9624, 0.7811, 0.9802, 0.8164, 0.9481, 0.7933, 0.9624, 0.7811, 1.002, 0.8012, 0.9332, 0.8061, 0.9642, 0.8274, 0.9403, 0.8438, 0.915, 0.8216, 0.874, 0.81, 0.9332, 0.8061, 0.915, 0.8216, 0.9068, 0.8291, 0.8947, 0.8813, 0.8873, 0.8534, 0.9079, 0.8458, 0.9173, 0.8735, 0.8873, 0.8534, 0.874, 0.81, 0.9068, 0.8291, 0.9079, 0.8458, 0.8419, 0.6681, 0.8217, 0.668, 0.8229, 0.6385, 0.843, 0.6357, 0.843, 0.6357, 0.8229, 0.6385, 0.8218, 0.6008, 0.8437, 0.6008, 0.08736, 0.3078, 0.1058, 0.2996, 0.09987, 0.286, 0.08147, 0.2942, 0.8601, 0.6008, 0.8863, 0.6008, 0.8867, 0.6325, 0.8592, 0.6315, 0.8437, 0.6008, 0.8601, 0.6008, 0.8592, 0.6315, 0.843, 0.6357, 0.8682, 0.6651, 0.8419, 0.6681, 0.843, 0.6357, 0.8592, 0.6315, 0.1488, 0.2952, 0.1384, 0.2729, 0.09987, 0.286, 0.1058, 0.2996, 0.1384, 0.2729, 0.1488, 0.2952, 0.1764, 0.2697, 0.1478, 0.2579, 0.8867, 0.6325, 0.8875, 0.6649, 0.8682, 0.6651, 0.8592, 0.6315, 0.09387, 0.2161, 0.1393, 0.2134, 0.1384, 0.1912, 0.1046, 0.194, 0.1005, 0.2365, 0.1459, 0.234, 0.1393, 0.2134, 0.09387, 0.2161, 0.1005, 0.2365, 0.1168, 0.2583, 0.1478, 0.2579, 0.1459, 0.234, 0.8469, 0.8317, 0.835, 0.8484, 0.8173, 0.8631, 0.8173, 0.8164, 0.1927, 0.2585, 0.1806, 0.2321, 0.1478, 0.2579, 0.1764, 0.2697, 0.1478, 0.2579, 0.1806, 0.2321, 0.1459, 0.234, 0.1785, 0.2029, 0.1393, 0.2134, 0.1459, 0.234, 0.1806, 0.2321, 0.1785, 0.2029, 0.1656, 0.1731, 0.1384, 0.1912, 0.1393, 0.2134, 0.1046, 0.194, 0.1384, 0.1912, 0.1656, 0.1731, 0.1228, 0.1701, 0.4611, 0.7753, 0.5147, 0.7392, 0.5172, 0.7519, 0.4688, 0.7836, 0.4454, 0.8679, 0.4473, 0.8305, 0.4563, 0.8317, 0.4544, 0.8684, 0.5986, 0.7512, 0.6272, 0.8016, 0.6191, 0.803, 0.5933, 0.7639, 0.5147, 0.7392, 0.5568, 0.7392, 0.5552, 0.7518, 0.5172, 0.7519, 0.4473, 0.8305, 0.4611, 0.7753, 0.4688, 0.7836, 0.4563, 0.8317, 0.5568, 0.7392, 0.5986, 0.7512, 0.5933, 0.7639, 0.5552, 0.7518, 0.6272, 0.8016, 0.6385, 0.8642, 0.6296, 0.8649, 0.6191, 0.803, 0.4688, 0.7836, 0.5172, 0.7519, 0.5234, 0.7633, 0.4877, 0.7905, 0.6296, 0.8649, 0.6139, 0.8671, 0.593, 0.8195, 0.6191, 0.803, 0.4544, 0.8684, 0.4563, 0.8317, 0.4873, 0.8299, 0.5205, 0.8543, 0.455, 0.8685, 0.5552, 0.7518, 0.5933, 0.7639, 0.5795, 0.7743, 0.5513, 0.7634, 0.5172, 0.7519, 0.5552, 0.7518, 0.5513, 0.7634, 0.5234, 0.7633, 0.4563, 0.8317, 0.4688, 0.7836, 0.4877, 0.7905, 0.4873, 0.8299, 0.5933, 0.7639, 0.6191, 0.803, 0.593, 0.8195, 0.5795, 0.7743, 0.5632, 0.8518, 0.6139, 0.8671, 0.5482, 0.8737, 0.455, 0.8685, 0.5205, 0.8543, 0.5343, 0.875, 0.5482, 0.8737, 0.5343, 0.875, 0.5205, 0.8543, 0.5632, 0.8518, 0.6838, 0.5441, 0.6446, 0.5392, 0.6445, 0.5074, 0.684, 0.5069, 0.5992, 0.5391, 0.5708, 0.5392, 0.5704, 0.508, 0.5989, 0.5079, 0.5398, 0.5384, 0.492, 0.5333, 0.492, 0.508, 0.5394, 0.5081, 0.4071, 0.5469, 0.3671, 0.5443, 0.367, 0.5069, 0.4075, 0.5074, 0.6446, 0.5392, 0.5992, 0.5391, 0.5989, 0.5079, 0.6445, 0.5074, 0.5708, 0.5392, 0.5398, 0.5384, 0.5394, 0.5081, 0.5704, 0.508, 0.492, 0.5333, 0.4483, 0.5395, 0.4487, 0.5078, 0.492, 0.508, 0.4483, 0.5395, 0.4071, 0.5469, 0.4075, 0.5074, 0.4487, 0.5078, 0.4075, 0.5074, 0.367, 0.5069, 0.368, 0.485, 0.4078, 0.4857, 0.6445, 0.5074, 0.5989, 0.5079, 0.5987, 0.4863, 0.644, 0.4857, 0.5704, 0.508, 0.5394, 0.5081, 0.5395, 0.4865, 0.5704, 0.4864, 0.492, 0.508, 0.4487, 0.5078, 0.4488, 0.486, 0.4921, 0.4861, 0.4487, 0.5078, 0.4075, 0.5074, 0.4078, 0.4857, 0.4488, 0.486, 0.684, 0.5069, 0.6445, 0.5074, 0.644, 0.4857, 0.6831, 0.4849, 0.5989, 0.5079, 0.5704, 0.508, 0.5704, 0.4864, 0.5987, 0.4863, 0.5394, 0.5081, 0.492, 0.508, 0.4921, 0.4861, 0.5395, 0.4865, 0.5395, 0.4865, 0.4921, 0.4861, 0.4921, 0.4716, 0.5396, 0.472, 0.4078, 0.4857, 0.368, 0.485, 0.3683, 0.4706, 0.408, 0.4712, 0.644, 0.4857, 0.5987, 0.4863, 0.5986, 0.4719, 0.6438, 0.4713, 0.5704, 0.4864, 0.5395, 0.4865, 0.5396, 0.472, 0.5704, 0.472, 0.4921, 0.4861, 0.4488, 0.486, 0.4489, 0.4715, 0.4921, 0.4716, 0.4488, 0.486, 0.4078, 0.4857, 0.408, 0.4712, 0.4489, 0.4715, 0.6831, 0.4849, 0.644, 0.4857, 0.6438, 0.4713, 0.6828, 0.4706, 0.5987, 0.4863, 0.5704, 0.4864, 0.5704, 0.472, 0.5986, 0.4719, 0.8904, 0.1998, 0.8498, 0.1998, 0.8461, 0.1911, 0.8947, 0.1911, 0.817, 0.2219, 0.8174, 0.2609, 0.8074, 0.2641, 0.8069, 0.2176, 0.8531, 0.2884, 0.8815, 0.2885, 0.884, 0.2972, 0.8501, 0.2971, 0.9097, 0.2762, 0.9203, 0.2304, 0.9304, 0.2277, 0.9178, 0.2825, 0.8498, 0.1998, 0.817, 0.2219, 0.8069, 0.2176, 0.8461, 0.1911, 0.8174, 0.2609, 0.8531, 0.2884, 0.8501, 0.2971, 0.8074, 0.2641, 0.8815, 0.2885, 0.9097, 0.2762, 0.9178, 0.2825, 0.884, 0.2972, 0.9203, 0.2304, 0.8904, 0.1998, 0.8947, 0.1911, 0.9304, 0.2277, 0.1479, 0.07223, 0.1871, 0.07223, 0.1871, 0.1351, 0.1479, 0.1351, 0.2472, 0.07223, 0.3011, 0.07223, 0.3011, 0.1351, 0.2472, 0.1351, 0.3011, 0.07223, 0.3516, 0.07223, 0.3516, 0.1351, 0.3011, 0.1351, 0.004981, 0.07223, 0.05755, 0.07223, 0.05755, 0.1351, 0.004981, 0.1351, 0.1145, 0.07223, 0.1479, 0.07223, 0.1479, 0.1351, 0.1145, 0.1351, 0.1871, 0.07223, 0.2472, 0.07223, 0.2472, 0.1351, 0.1871, 0.1351, 0.3516, 0.07223, 0.414, 0.07223, 0.414, 0.1351, 0.3516, 0.1351, 0.05755, 0.07223, 0.1145, 0.07223, 0.1145, 0.1351, 0.05755, 0.1351, 0.3572, 0.3078, 0.3191, 0.3078, 0.3238, 0.2917, 0.3516, 0.2917, 0.281, 0.2913, 0.2667, 0.2296, 0.2855, 0.2346, 0.2959, 0.2796, 0.3618, 0.1883, 0.4059, 0.2181, 0.3872, 0.2262, 0.3549, 0.2044, 0.4054, 0.2706, 0.3572, 0.3078, 0.3516, 0.2917, 0.3868, 0.2645, 0.3191, 0.3078, 0.281, 0.2913, 0.2959, 0.2796, 0.3238, 0.2917, 0.2667, 0.2296, 0.307, 0.1883, 0.3149, 0.2044, 0.2855, 0.2346, 0.307, 0.1883, 0.3618, 0.1883, 0.3549, 0.2044, 0.3149, 0.2044, 0.4059, 0.2181, 0.4054, 0.2706, 0.3868, 0.2645, 0.3872, 0.2262, 0.2816, 0.3627, 0.3191, 0.3399, 0.3329, 0.3658, 0.3006, 0.3836, 0.3191, 0.3399, 0.3548, 0.3232, 0.365, 0.3489, 0.3329, 0.3658, 0.04551, 0.3087, 0.07988, 0.323, 0.06759, 0.3487, 0.03945, 0.3346, 0.1162, 0.3439, 0.1378, 0.3565, 0.1239, 0.3782, 0.1029, 0.3672, 0.4329, 0.9723, 0.4401, 0.9265, 0.4657, 0.9356, 0.4599, 0.9722, 0.3548, 0.3232, 0.3911, 0.3087, 0.3954, 0.3358, 0.365, 0.3489, 0.07988, 0.323, 0.1162, 0.3439, 0.1029, 0.3672, 0.06759, 0.3487, 0.1378, 0.3565, 0.1622, 0.3715, 0.1451, 0.3904, 0.1239, 0.3782, 0.365, 0.3489, 0.3954, 0.3358, 0.4248, 0.3864, 0.3957, 0.4089, 0.06759, 0.3487, 0.1029, 0.3672, 0.0777, 0.4209, 0.04193, 0.403, 0.1239, 0.3782, 0.1451, 0.3904, 0.1377, 0.4129, 0.1101, 0.4346, 0.3006, 0.3836, 0.3329, 0.3658, 0.3514, 0.423, 0.3206, 0.4059, 0.3329, 0.3658, 0.365, 0.3489, 0.3957, 0.4089, 0.3514, 0.423, 0.03945, 0.3346, 0.06759, 0.3487, 0.04193, 0.403, 0.0005431, 0.3764, 0.1029, 0.3672, 0.1239, 0.3782, 0.1101, 0.4346, 0.0777, 0.4209, 0.4657, 0.9356, 0.4848, 0.9491, 0.4599, 0.9722, 0.4797, 0.9825, 0.4599, 0.9722, 0.4848, 0.9491, 0.4657, 0.9356, 0.4807, 0.9111, 0.4848, 0.9491, 0.3088, 0.4143, 0.3206, 0.4059, 0.3514, 0.423, 0.3214, 0.4444, 0.1408, 0.4534, 0.1101, 0.4346, 0.1377, 0.4129, 0.15, 0.4203, 0.4848, 0.9491, 0.4807, 0.9111, 0.4953, 0.9067, 0.5005, 0.9481, 0.4797, 0.9825, 0.4848, 0.9491, 0.5005, 0.9481, 0.4933, 0.9821, 0.5005, 0.9481, 0.4953, 0.9067, 0.5242, 0.9067, 0.5293, 0.9448, 0.3088, 0.4143, 0.3214, 0.4444, 0.297, 0.4578, 0.2845, 0.4279, 0.4933, 0.9821, 0.5005, 0.9481, 0.5293, 0.9448, 0.5217, 0.9759, 0.1408, 0.4534, 0.15, 0.4203, 0.1755, 0.4318, 0.1663, 0.4646, 0.2845, 0.4279, 0.297, 0.4578, 0.2592, 0.4659, 0.2506, 0.445, 0.5293, 0.9448, 0.5242, 0.9067, 0.5622, 0.9191, 0.5532, 0.9414, 0.1663, 0.4646, 0.1755, 0.4318, 0.2138, 0.447, 0.2074, 0.4697, 0.5217, 0.9759, 0.5293, 0.9448, 0.5532, 0.9414, 0.5605, 0.9573, 0.8241, 0.303, 0.7939, 0.3267, 0.7874, 0.3249, 0.8197, 0.2995, 0.8313, 0.4021, 0.8655, 0.3858, 0.8641, 0.3884, 0.8275, 0.4058, 0.9359, 0.303, 0.9067, 0.3035, 0.9084, 0.3, 0.9397, 0.2995, 0.9724, 0.3208, 0.9359, 0.303, 0.9397, 0.2995, 0.9788, 0.3186, 0.8703, 0.3166, 0.8241, 0.303, 0.8197, 0.2995, 0.8693, 0.3141, 0.7962, 0.376, 0.8313, 0.4021, 0.8275, 0.4058, 0.7898, 0.3778, 0.9309, 0.3954, 0.9694, 0.3752, 0.9756, 0.377, 0.9343, 0.3987, 0.7943, 0.3253, 0.7962, 0.376, 0.7898, 0.3778, 0.7878, 0.3235, 0.9067, 0.3035, 0.8703, 0.3166, 0.8693, 0.3141, 0.9084, 0.3, 0.8655, 0.3858, 0.9016, 0.3967, 0.9029, 0.4, 0.8641, 0.3884, 0.9016, 0.3967, 0.9309, 0.3954, 0.9343, 0.3987, 0.9029, 0.4, 0.5179, 0.0419, 0.4666, 0.0419, 0.4666, 0.01885, 0.5179, 0.01885, 0.8981, 0.0419, 0.8512, 0.0419, 0.8512, 0.01885, 0.8981, 0.01885, 0.7702, 0.0419, 0.7388, 0.0419, 0.7388, 0.01885, 0.7702, 0.01885, 0.8107, 0.0419, 0.7702, 0.0419, 0.7702, 0.01885, 0.8107, 0.01885, 0.9525, 0.0419, 0.8981, 0.0419, 0.8981, 0.01885, 0.9525, 0.01885, 0.634, 0.0419, 0.5908, 0.0419, 0.5908, 0.01885, 0.634, 0.01885, 0.5595, 0.0419, 0.5179, 0.0419, 0.5179, 0.01885, 0.5595, 0.01885, 0.4666, 0.0419, 0.4257, 0.0419, 0.4257, 0.01885, 0.4666, 0.01885, 0.7388, 0.0419, 0.6925, 0.0419, 0.6925, 0.01885, 0.7388, 0.01885, 0.8512, 0.0419, 0.8107, 0.0419, 0.8107, 0.01885, 0.8512, 0.01885, 0.5908, 0.0419, 0.5595, 0.0419, 0.5595, 0.01885, 0.5908, 0.01885, 0.9788, 0.3186, 0.9756, 0.377, 0.9694, 0.3752, 0.9724, 0.3208, 0.634, 0.01885, 0.6925, 0.01885, 0.6925, 0.0419, 0.634, 0.0419, 0.2506, 0.445, 0.2592, 0.4659, 0.2074, 0.4697, 0.2138, 0.447, 0.5532, 0.9414, 0.5622, 0.9191, 0.5605, 0.9573, 0.9465, 0.5192, 0.9545, 0.4124, 0.987, 0.4373, 0.9844, 0.4916, 0.9465, 0.5192, 0.9101, 0.5015, 0.9053, 0.4271, 0.9545, 0.4124, 0.8713, 0.5129, 0.8662, 0.413, 0.9053, 0.4271, 0.9101, 0.5015, 0.8662, 0.413, 0.8713, 0.5129, 0.8399, 0.5113, 0.8349, 0.4124, 0.8349, 0.4124, 0.8399, 0.5113, 0.7989, 0.4896, 0.796, 0.4313, 0.1053, 0.7309, 0.1053, 0.8589, 0.0005431, 0.8589, 0.0005431, 0.7309, 0.2106, 0.7309, 0.2106, 0.8589, 0.1053, 0.8589, 0.1053, 0.7309, 0.3159, 0.7309, 0.3159, 0.8589, 0.2106, 0.8589, 0.2106, 0.7309, 0.4205, 0.7309, 0.4205, 0.8589, 0.3159, 0.8589, 0.3159, 0.7309, 0.7888, 0.9169, 0.6961, 0.9169, 0.6961, 0.9002, 0.789, 0.9002, 0.2106, 0.8589, 0.2106, 0.8966, 0.1053, 0.8966, 0.1053, 0.8589, 0.3159, 0.8589, 0.3159, 0.8966, 0.2106, 0.8966, 0.2106, 0.8589, 0.4205, 0.8589, 0.4205, 0.8966, 0.3159, 0.8966, 0.3159, 0.8589, 0.9176, 0.9169, 0.8265, 0.9169, 0.8267, 0.9002, 0.9176, 0.9002, 0.8265, 0.9169, 0.7888, 0.9169, 0.789, 0.9002, 0.8267, 0.9002, 0.5871, 0.8895, 0.6791, 0.8895, 0.6791, 0.9273, 0.5871, 0.9273, 0.5632, 0.8518, 0.593, 0.8195, 0.6139, 0.8671, 0.9186, 0.6804, 0.9533, 0.6275, 0.9644, 0.6361, 0.9318, 0.6896, 0.8858, 0.7277, 0.9186, 0.6804, 0.9318, 0.6896, 0.9207, 0.7057])
me_cube.materials.append(mat_material)
me_cube.use_remesh_preserve_volume = False
me_cube.use_remesh_preserve_attributes = False
me_cube.use_mirror_vertex_groups = False
me_cube.update()
arm_armature_001 = bpy.data.armatures.new('Armature.001')  # bones are not reproduced

# ---- objects
ob_cube = bpy.data.objects.new('Cube', me_cube)
ob_hemi = bpy.data.objects.new('Hemi', light_hemi)
ob_camera = bpy.data.objects.new('Camera', cam_camera)
ob_armature = bpy.data.objects.new('Armature', arm_armature_001)

# ---- transforms, parenting, visibility, modifiers, constraints
ob_cube.parent = ob_armature
ob_cube.matrix_parent_inverse = Matrix(((1.0, 0.0, 0.0, 0.0), (0.0, 1.0, 0.0, -0.2503), (0.0, 0.0, 1.0, 0.0), (0.0, 0.0, 0.0, 1.0)))
ob_cube.location = (0.0, 0.0, 0.0)
ob_cube.lock_rotations_4d = False
ob_cube.empty_display_type = 'ARROWS'
ob_cube.lineart.crease_threshold = 0.0
_vg = ob_cube.vertex_groups.new(name='control')
_vg = ob_cube.vertex_groups.new(name='torso')
_vg.add([20, 22, 23, 24, 25, 26, 27, 28, 29, 30, 31, 32, 33, 34, 35, 36, 37, 38, 39, 40, 41, 42, 43, 44, 45, 46, 47, 48, 49, 50, 51, 52, 53, 54, 55, 56, 57, 58, 59, 60, 61, 62, 63, 64, 65, 66, 67, 68, 69, 70, 71, 72, 73, 74, 75, 76, 77, 78, 79, 80, 81, 82, 83, 84, 85, 86, 87, 88, 89, 90, 91, 92, 93, 94, 95, 96, 97, 98, 99, 100, 101, 102, 103, 104, 105, 106, 107, 108, 109, 110, 111, 112, 113, 114, 115, 116, 117, 118, 119, 120, 121, 122, 123, 124, 125, 126, 128, 129, 130, 131, 132, 133, 134, 135, 136, 137, 138, 139, 140, 141, 142, 143, 144, 145, 146, 147, 148, 149, 150, 151, 152, 252, 253, 254, 255, 256, 257, 258, 259, 261], 1.0, 'REPLACE')
_vg = ob_cube.vertex_groups.new(name='arm.L')
_vg.add([114, 115, 119, 120, 121, 122, 123, 127, 153, 154, 155, 156, 157, 158, 159, 160, 161, 162, 163, 164, 165], 1.0, 'REPLACE')
_vg = ob_cube.vertex_groups.new(name='forearm.L')
_vg.add([159, 160, 161, 162, 163, 164, 165, 166, 167, 168, 169, 170, 171, 172, 173, 174, 175, 176, 177, 178, 179, 180, 181, 182, 183, 184, 185, 186, 187, 188, 189, 190, 191, 197, 198, 199, 200], 1.0, 'REPLACE')
_vg = ob_cube.vertex_groups.new(name='hand.L')
_vg.add([180, 181, 182, 183, 184, 185, 186, 187, 188, 189, 190, 191, 192, 193, 194, 195, 196, 197, 198, 199, 200, 209, 210, 220, 221, 222, 223, 224, 248, 249, 250, 251], 1.0, 'REPLACE')
_vg = ob_cube.vertex_groups.new(name='finger51.L')
_vg.add([209, 210, 211, 220, 241, 246, 247, 248], 1.0, 'REPLACE')
_vg = ob_cube.vertex_groups.new(name='finger52.L')
_vg.add([211, 241, 242, 243, 244, 245, 246, 247], 1.0, 'REPLACE')
_vg = ob_cube.vertex_groups.new(name='finger31.L')
_vg.add([194, 195, 203, 204, 222, 223, 227, 228], 1.0, 'REPLACE')
_vg = ob_cube.vertex_groups.new(name='finger32.L')
_vg.add([203, 204, 214, 215, 227, 228, 235, 236], 1.0, 'REPLACE')
_vg = ob_cube.vertex_groups.new(name='finger41.L')
_vg.add([192, 195, 201, 202, 220, 223, 225, 226], 1.0, 'REPLACE')
_vg = ob_cube.vertex_groups.new(name='finger42.L')
_vg.add([201, 202, 212, 213, 225, 226, 233, 234], 1.0, 'REPLACE')
_vg = ob_cube.vertex_groups.new(name='finger21.L')
_vg.add([194, 196, 205, 206, 222, 224, 229, 230], 1.0, 'REPLACE')
_vg = ob_cube.vertex_groups.new(name='finger22.L')
_vg.add([205, 206, 216, 217, 229, 230, 237, 238], 1.0, 'REPLACE')
_vg = ob_cube.vertex_groups.new(name='finger11.L')
_vg.add([193, 196, 207, 208, 221, 224, 231, 232], 1.0, 'REPLACE')
_vg = ob_cube.vertex_groups.new(name='finger12.L')
_vg.add([207, 208, 218, 219, 231, 232, 239, 240], 1.0, 'REPLACE')
_vg = ob_cube.vertex_groups.new(name='head')
_vg.add([0, 1, 2, 3, 4, 5, 6, 7, 8, 9, 10, 11, 12, 13, 14, 15, 16, 17, 18, 19, 21, 376, 377, 378, 379, 380, 381, 382, 383, 384, 385, 386, 387, 388, 389], 1.0, 'REPLACE')
_vg = ob_cube.vertex_groups.new(name='arm.R')
_vg = ob_cube.vertex_groups.new(name='forearm.R')
_vg = ob_cube.vertex_groups.new(name='hand.R')
_vg = ob_cube.vertex_groups.new(name='finger51.R')
_vg = ob_cube.vertex_groups.new(name='finger52.R')
_vg = ob_cube.vertex_groups.new(name='finger31.R')
_vg = ob_cube.vertex_groups.new(name='finger32.R')
_vg = ob_cube.vertex_groups.new(name='finger41.R')
_vg = ob_cube.vertex_groups.new(name='finger42.R')
_vg = ob_cube.vertex_groups.new(name='finger21.R')
_vg = ob_cube.vertex_groups.new(name='finger22.R')
_vg = ob_cube.vertex_groups.new(name='finger11.R')
_vg = ob_cube.vertex_groups.new(name='finger12.R')
_vg = ob_cube.vertex_groups.new(name='leg.L')
_vg.add([59, 60, 61, 62, 63, 64, 65, 66, 67, 74, 75, 76, 83, 84, 85, 93, 94, 95, 102, 103, 104, 111, 112, 113, 252, 253, 254, 255, 256, 257, 258, 259, 260, 261, 262, 263, 264, 265, 266, 267, 268, 269, 270, 271, 272, 273, 274, 275, 276, 277, 278, 279, 280, 281, 282, 283, 284, 285, 286, 287], 1.0, 'REPLACE')
_vg = ob_cube.vertex_groups.new(name='foreleg.L')
_vg.add([272, 273, 274, 275, 276, 277, 278, 279, 280, 281, 282, 283, 284, 285, 286, 287, 288, 289, 290, 291, 292, 293, 294, 295, 296, 297, 298, 299, 300, 301, 302, 303, 304, 305, 306, 307, 308, 309, 310, 311, 312, 313, 314, 315, 316, 317, 318, 319, 320, 321, 322, 323, 324, 325, 326, 327, 328, 329, 330, 331, 332, 333, 334, 335, 336, 352, 353, 354, 355, 356, 357, 364, 365, 366, 367, 368, 369], 1.0, 'REPLACE')
_vg = ob_cube.vertex_groups.new(name='foot.L')
_vg.add([321, 322, 328, 329, 330, 331, 336, 337, 338, 339, 340, 341, 342, 343, 344, 345, 346, 347, 348, 349, 350, 351, 352, 353, 358, 359, 360, 361, 362, 363, 364, 365, 370, 371, 372, 373, 374, 375], 1.0, 'REPLACE')
_vg = ob_cube.vertex_groups.new(name='leg.R')
_vg = ob_cube.vertex_groups.new(name='foreleg.R')
_vg = ob_cube.vertex_groups.new(name='foot.R')
_m = ob_cube.modifiers.new('Mirror', 'MIRROR')
_m = ob_cube.modifiers.new('Armature', 'ARMATURE')
_m.object = ob_armature
ob_hemi.location = (-3.725, -3.865, 8.476)
ob_hemi.rotation_euler = (0.5562, 0.08686, -0.8703)
ob_hemi.lineart.crease_threshold = 0.0
ob_camera.location = (5.659, -12.64, 9.491)
ob_camera.rotation_euler = (1.138, -0.01812, 0.4235)
ob_camera.lock_rotations_4d = False
ob_camera.empty_display_type = 'ARROWS'
ob_camera.color = (0.0, 0.0, 0.0, 0.0)
ob_camera.display_type = 'WIRE'
ob_camera.lineart.crease_threshold = 0.0
ob_armature.location = (0.0, 0.2503, 0.0)
ob_armature.lineart.crease_threshold = 0.0

# ---- collection membership
col_collection_1.objects.link(ob_cube)
col_collection_1.objects.link(ob_hemi)
col_collection_1.objects.link(ob_camera)
col_collection_2.objects.link(ob_armature)

# ---- scene / render settings (as saved in the file)
scene.camera = ob_camera
scene.frame_start = 1; scene.frame_end = 25; scene.frame_set(1)
scene.render.engine = 'BLENDER_EEVEE_NEXT'
scene.render.image_settings.file_format = 'FFMPEG'
scene.render.resolution_percentage = 50
scene.render.dither_intensity = 0.0
scene.cycles.use_denoising = False
scene.cycles.samples = 10
scene.cycles.sampling_pattern = 'TABULATED_SOBOL'
scene.cycles.light_sampling_threshold = 0.0
scene.cycles.use_adaptive_sampling = False
scene.cycles.use_light_tree = False
scene.cycles.blur_glossy = 0.0
scene.cycles.pixel_filter_type = 'GAUSSIAN'
scene.cycles.sample_clamp_indirect = 0.0
scene.view_settings.view_transform = 'Standard'
bpy.context.view_layer.update()
